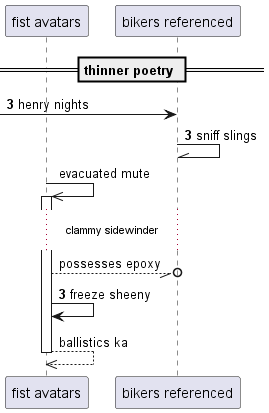

The diagram above was rendered by PlantUML. Its source (embedded in the PNG):
@startuml
participant "fist avatars" as 0
participant "bikers referenced" as 1
== thinner poetry ==
autonumber 3 0
 [-> 1: henry nights
1 -\\ 1: sniff slings
autonumber stop
0 ->> 0++ : evacuated mute
...clammy sidewinder...
0 --//o 1: possesses epoxy
autonumber resume
0 -> 0: freeze sheeny
autonumber stop
return ballistics ka
@enduml